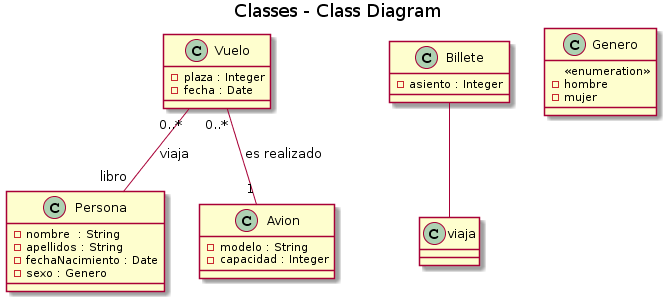

The diagram above was rendered by PlantUML. Its source (embedded in the PNG):
@startuml
title Classes - Class Diagram

      Vuelo "0..*" -- "libro" Persona : viaja
      Vuelo "0..*" -- "1" Avion : es realizado
      Billete -- viaja
      class Vuelo{
          -plaza : Integer
          -fecha : Date
      }
      class Persona{
          -nombre  : String
          -apellidos : String
          -fechaNacimiento : Date
          -sexo : Genero
      }
      class Billete{
          -asiento : Integer
      }
      class Avion{
          -modelo : String
          -capacidad : Integer
      }
      class Genero{
        <<enumeration>>
          -hombre
          -mujer
      }
@enduml